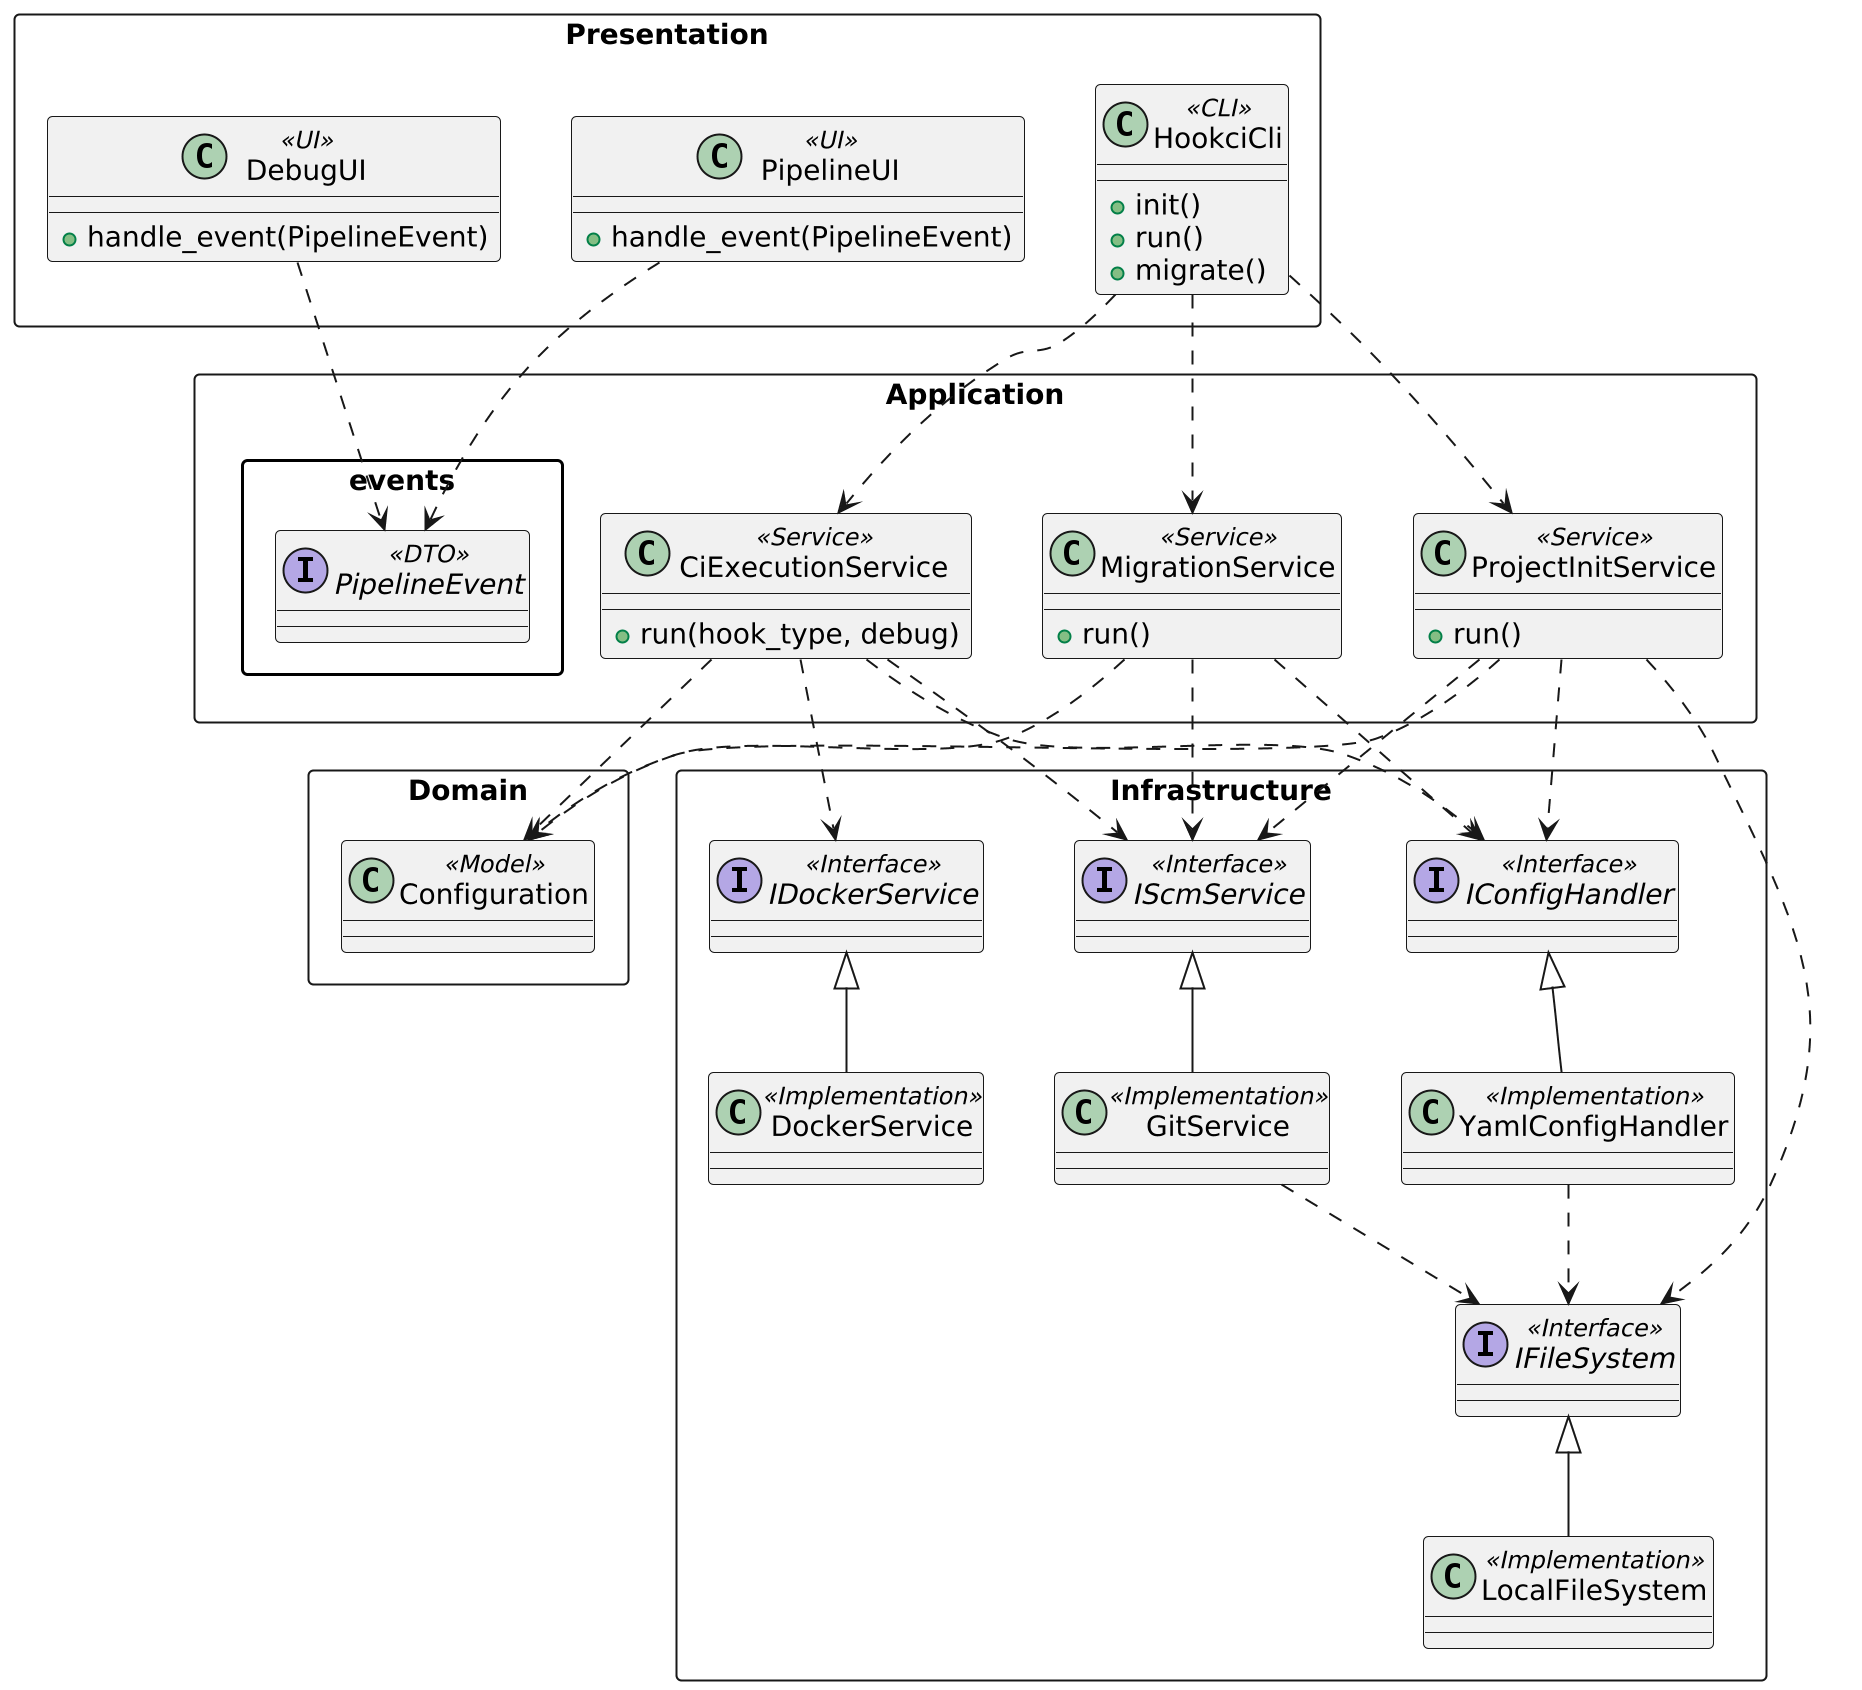

The diagram above was rendered by PlantUML. Its source (embedded in the PNG):
@startuml classes
scale 2
!theme _none_
hide footbox
skinparam packageStyle rectangle

package "Presentation" <<Rectangle>> {
    class HookciCli <<CLI>> {
        + init()
        + run()
        + migrate()
    }

    class PipelineUI <<UI>> {
        + handle_event(PipelineEvent)
    }

    class DebugUI <<UI>> {
        + handle_event(PipelineEvent)
    }
}

package "Application" <<Rectangle>> {
    class ProjectInitService <<Service>> {
        + run()
    }

    class CiExecutionService <<Service>> {
        + run(hook_type, debug)
    }

    class MigrationService <<Service>> {
        + run()
    }

    package "events" {
        interface PipelineEvent <<DTO>>

    }
}

package "Domain" <<Rectangle>> {
    class Configuration <<Model>>

}

package "Infrastructure" <<Rectangle>> {
    interface IFileSystem <<Interface>>
    class LocalFileSystem <<Implementation>>

    interface IScmService <<Interface>>
    class GitService <<Implementation>>

    interface IDockerService <<Interface>>
    class DockerService <<Implementation>>

    interface IConfigHandler <<Interface>>
    class YamlConfigHandler <<Implementation>>

    LocalFileSystem -up-|> IFileSystem
    GitService -up-|> IScmService
    DockerService -up-|> IDockerService
    YamlConfigHandler -up-|> IConfigHandler
}


HookciCli .down.> ProjectInitService
HookciCli .down.> CiExecutionService
HookciCli .down.> MigrationService
PipelineUI ..> PipelineEvent
DebugUI ..> PipelineEvent

ProjectInitService ..> Configuration
CiExecutionService ..> Configuration
MigrationService ..> Configuration

ProjectInitService ..> IScmService
ProjectInitService ..> IFileSystem
ProjectInitService ..> IConfigHandler
CiExecutionService ..> IScmService
CiExecutionService ..> IConfigHandler
CiExecutionService ..> IDockerService
MigrationService ..> IScmService
MigrationService ..> IConfigHandler

GitService ..> IFileSystem
YamlConfigHandler ..> IFileSystem

@enduml